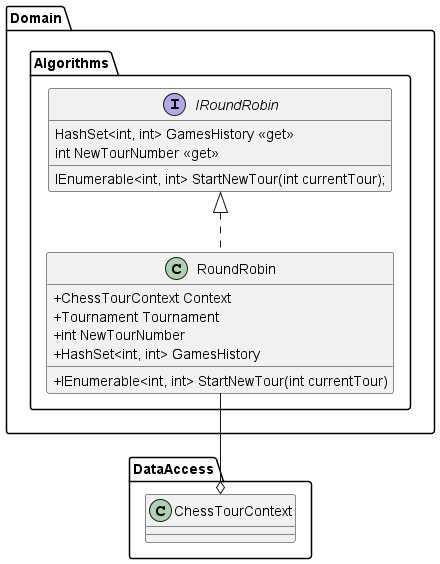

The diagram above was rendered by PlantUML. Its source (embedded in the PNG):
@startuml

skinparam classAttributeIconSize 0

interface Domain.Algorithms.IRoundRobin {
    IEnumerable<int, int> StartNewTour(int currentTour);
    HashSet<int, int> GamesHistory <<get>>
    int NewTourNumber <<get>>
}

class Domain.Algorithms.RoundRobin implements Domain.Algorithms.IRoundRobin {
    +ChessTourContext Context
    +Tournament Tournament
    +int NewTourNumber
    +HashSet<int, int> GamesHistory
    +IEnumerable<int, int> StartNewTour(int currentTour)
}

Domain.Algorithms.RoundRobin --o DataAccess.ChessTourContext

@enduml